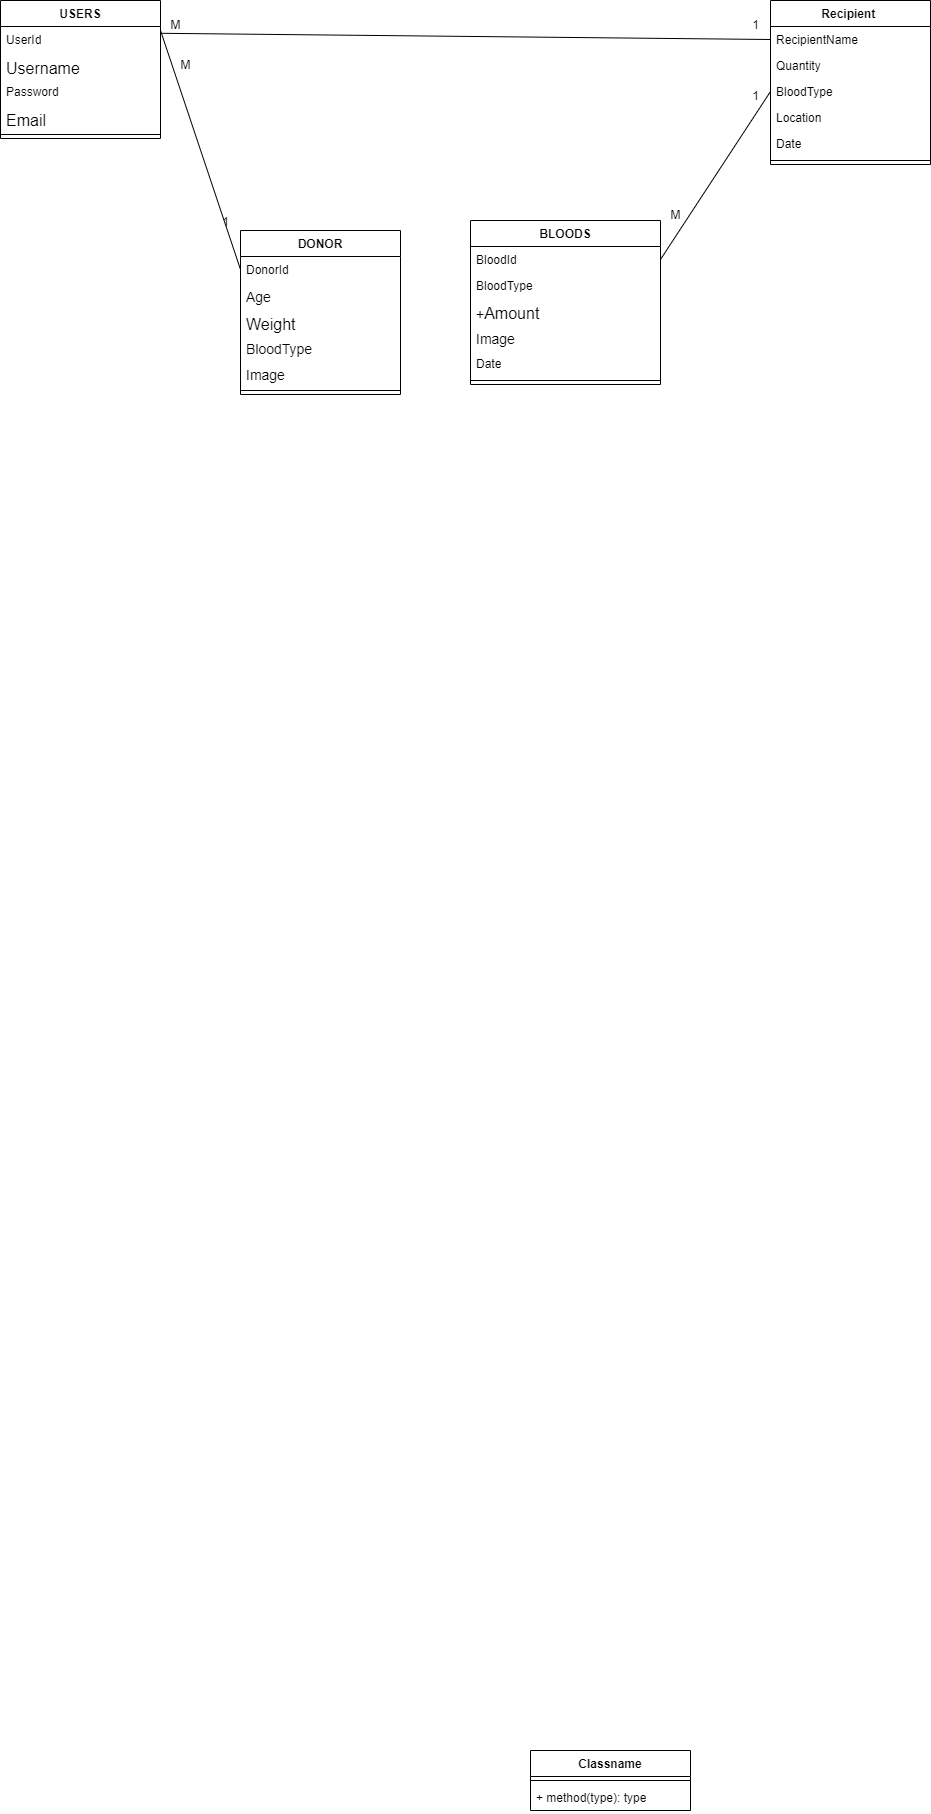

The diagram above was exported from draw.io. Its source (the exported page's mxGraphModel, read from the mxfile embedded in the PNG):
<mxGraphModel dx="1050" dy="2321" grid="1" gridSize="10" guides="1" tooltips="1" connect="1" arrows="1" fold="1" page="1" pageScale="1" pageWidth="1100" pageHeight="850" math="0" shadow="0">
  <root>
    <mxCell id="0" />
    <mxCell id="1" parent="0" />
    <mxCell id="PKcoEMT9dcTfoS3uGhdH-8" value="USERS" style="swimlane;fontStyle=1;align=center;verticalAlign=top;childLayout=stackLayout;horizontal=1;startSize=26;horizontalStack=0;resizeParent=1;resizeParentMax=0;resizeLast=0;collapsible=1;marginBottom=0;whiteSpace=wrap;html=1;" parent="1" vertex="1">
      <mxGeometry x="110" y="-1600" width="160" height="138" as="geometry" />
    </mxCell>
    <mxCell id="PKcoEMT9dcTfoS3uGhdH-85" value="UserId" style="text;strokeColor=none;fillColor=none;align=left;verticalAlign=top;spacingLeft=4;spacingRight=4;overflow=hidden;rotatable=0;points=[[0,0.5],[1,0.5]];portConstraint=eastwest;whiteSpace=wrap;html=1;" parent="PKcoEMT9dcTfoS3uGhdH-8" vertex="1">
      <mxGeometry y="26" width="160" height="26" as="geometry" />
    </mxCell>
    <mxCell id="PKcoEMT9dcTfoS3uGhdH-11" value="&lt;span style=&quot;font-size: 16px;&quot;&gt;Username&lt;/span&gt;" style="text;strokeColor=none;fillColor=none;align=left;verticalAlign=top;spacingLeft=4;spacingRight=4;overflow=hidden;rotatable=0;points=[[0,0.5],[1,0.5]];portConstraint=eastwest;whiteSpace=wrap;html=1;" parent="PKcoEMT9dcTfoS3uGhdH-8" vertex="1">
      <mxGeometry y="52" width="160" height="26" as="geometry" />
    </mxCell>
    <mxCell id="PKcoEMT9dcTfoS3uGhdH-89" value="Password" style="text;strokeColor=none;fillColor=none;align=left;verticalAlign=top;spacingLeft=4;spacingRight=4;overflow=hidden;rotatable=0;points=[[0,0.5],[1,0.5]];portConstraint=eastwest;whiteSpace=wrap;html=1;" parent="PKcoEMT9dcTfoS3uGhdH-8" vertex="1">
      <mxGeometry y="78" width="160" height="26" as="geometry" />
    </mxCell>
    <mxCell id="PKcoEMT9dcTfoS3uGhdH-90" value="&lt;font style=&quot;font-size: 16px;&quot;&gt;Email&lt;/font&gt;" style="text;strokeColor=none;fillColor=none;align=left;verticalAlign=top;spacingLeft=4;spacingRight=4;overflow=hidden;rotatable=0;points=[[0,0.5],[1,0.5]];portConstraint=eastwest;whiteSpace=wrap;html=1;" parent="PKcoEMT9dcTfoS3uGhdH-8" vertex="1">
      <mxGeometry y="104" width="160" height="26" as="geometry" />
    </mxCell>
    <mxCell id="PKcoEMT9dcTfoS3uGhdH-10" value="" style="line;strokeWidth=1;fillColor=none;align=left;verticalAlign=middle;spacingTop=-1;spacingLeft=3;spacingRight=3;rotatable=0;labelPosition=right;points=[];portConstraint=eastwest;strokeColor=inherit;" parent="PKcoEMT9dcTfoS3uGhdH-8" vertex="1">
      <mxGeometry y="130" width="160" height="8" as="geometry" />
    </mxCell>
    <mxCell id="PKcoEMT9dcTfoS3uGhdH-21" value="Classname" style="swimlane;fontStyle=1;align=center;verticalAlign=top;childLayout=stackLayout;horizontal=1;startSize=26;horizontalStack=0;resizeParent=1;resizeParentMax=0;resizeLast=0;collapsible=1;marginBottom=0;whiteSpace=wrap;html=1;" parent="1" vertex="1">
      <mxGeometry x="640" y="150" width="160" height="60" as="geometry" />
    </mxCell>
    <mxCell id="PKcoEMT9dcTfoS3uGhdH-23" value="" style="line;strokeWidth=1;fillColor=none;align=left;verticalAlign=middle;spacingTop=-1;spacingLeft=3;spacingRight=3;rotatable=0;labelPosition=right;points=[];portConstraint=eastwest;strokeColor=inherit;" parent="PKcoEMT9dcTfoS3uGhdH-21" vertex="1">
      <mxGeometry y="26" width="160" height="8" as="geometry" />
    </mxCell>
    <mxCell id="PKcoEMT9dcTfoS3uGhdH-24" value="+ method(type): type" style="text;strokeColor=none;fillColor=none;align=left;verticalAlign=top;spacingLeft=4;spacingRight=4;overflow=hidden;rotatable=0;points=[[0,0.5],[1,0.5]];portConstraint=eastwest;whiteSpace=wrap;html=1;" parent="PKcoEMT9dcTfoS3uGhdH-21" vertex="1">
      <mxGeometry y="34" width="160" height="26" as="geometry" />
    </mxCell>
    <mxCell id="PKcoEMT9dcTfoS3uGhdH-219" value="Recipient&amp;nbsp;" style="swimlane;fontStyle=1;align=center;verticalAlign=top;childLayout=stackLayout;horizontal=1;startSize=26;horizontalStack=0;resizeParent=1;resizeParentMax=0;resizeLast=0;collapsible=1;marginBottom=0;whiteSpace=wrap;html=1;" parent="1" vertex="1">
      <mxGeometry x="880" y="-1600" width="160" height="164" as="geometry" />
    </mxCell>
    <mxCell id="PKcoEMT9dcTfoS3uGhdH-220" value="RecipientName" style="text;strokeColor=none;fillColor=none;align=left;verticalAlign=top;spacingLeft=4;spacingRight=4;overflow=hidden;rotatable=0;points=[[0,0.5],[1,0.5]];portConstraint=eastwest;whiteSpace=wrap;html=1;" parent="PKcoEMT9dcTfoS3uGhdH-219" vertex="1">
      <mxGeometry y="26" width="160" height="26" as="geometry" />
    </mxCell>
    <mxCell id="PKcoEMT9dcTfoS3uGhdH-221" value="Quantity" style="text;strokeColor=none;fillColor=none;align=left;verticalAlign=top;spacingLeft=4;spacingRight=4;overflow=hidden;rotatable=0;points=[[0,0.5],[1,0.5]];portConstraint=eastwest;whiteSpace=wrap;html=1;" parent="PKcoEMT9dcTfoS3uGhdH-219" vertex="1">
      <mxGeometry y="52" width="160" height="26" as="geometry" />
    </mxCell>
    <mxCell id="PKcoEMT9dcTfoS3uGhdH-222" value="BloodType" style="text;strokeColor=none;fillColor=none;align=left;verticalAlign=top;spacingLeft=4;spacingRight=4;overflow=hidden;rotatable=0;points=[[0,0.5],[1,0.5]];portConstraint=eastwest;whiteSpace=wrap;html=1;" parent="PKcoEMT9dcTfoS3uGhdH-219" vertex="1">
      <mxGeometry y="78" width="160" height="26" as="geometry" />
    </mxCell>
    <mxCell id="PKcoEMT9dcTfoS3uGhdH-223" value="Location" style="text;strokeColor=none;fillColor=none;align=left;verticalAlign=top;spacingLeft=4;spacingRight=4;overflow=hidden;rotatable=0;points=[[0,0.5],[1,0.5]];portConstraint=eastwest;whiteSpace=wrap;html=1;" parent="PKcoEMT9dcTfoS3uGhdH-219" vertex="1">
      <mxGeometry y="104" width="160" height="26" as="geometry" />
    </mxCell>
    <mxCell id="PKcoEMT9dcTfoS3uGhdH-224" value="Date" style="text;strokeColor=none;fillColor=none;align=left;verticalAlign=top;spacingLeft=4;spacingRight=4;overflow=hidden;rotatable=0;points=[[0,0.5],[1,0.5]];portConstraint=eastwest;whiteSpace=wrap;html=1;" parent="PKcoEMT9dcTfoS3uGhdH-219" vertex="1">
      <mxGeometry y="130" width="160" height="26" as="geometry" />
    </mxCell>
    <mxCell id="PKcoEMT9dcTfoS3uGhdH-226" value="" style="line;strokeWidth=1;fillColor=none;align=left;verticalAlign=middle;spacingTop=-1;spacingLeft=3;spacingRight=3;rotatable=0;labelPosition=right;points=[];portConstraint=eastwest;strokeColor=inherit;" parent="PKcoEMT9dcTfoS3uGhdH-219" vertex="1">
      <mxGeometry y="156" width="160" height="8" as="geometry" />
    </mxCell>
    <mxCell id="PKcoEMT9dcTfoS3uGhdH-241" value="DONOR" style="swimlane;fontStyle=1;align=center;verticalAlign=top;childLayout=stackLayout;horizontal=1;startSize=26;horizontalStack=0;resizeParent=1;resizeParentMax=0;resizeLast=0;collapsible=1;marginBottom=0;whiteSpace=wrap;html=1;" parent="1" vertex="1">
      <mxGeometry x="350" y="-1370" width="160" height="164" as="geometry" />
    </mxCell>
    <mxCell id="PKcoEMT9dcTfoS3uGhdH-242" value="DonorId" style="text;strokeColor=none;fillColor=none;align=left;verticalAlign=top;spacingLeft=4;spacingRight=4;overflow=hidden;rotatable=0;points=[[0,0.5],[1,0.5]];portConstraint=eastwest;whiteSpace=wrap;html=1;" parent="PKcoEMT9dcTfoS3uGhdH-241" vertex="1">
      <mxGeometry y="26" width="160" height="26" as="geometry" />
    </mxCell>
    <mxCell id="PKcoEMT9dcTfoS3uGhdH-243" value="&lt;span style=&quot;font-size: 14px;&quot;&gt;Age&lt;/span&gt;" style="text;strokeColor=none;fillColor=none;align=left;verticalAlign=top;spacingLeft=4;spacingRight=4;overflow=hidden;rotatable=0;points=[[0,0.5],[1,0.5]];portConstraint=eastwest;whiteSpace=wrap;html=1;" parent="PKcoEMT9dcTfoS3uGhdH-241" vertex="1">
      <mxGeometry y="52" width="160" height="26" as="geometry" />
    </mxCell>
    <mxCell id="PKcoEMT9dcTfoS3uGhdH-332" value="&lt;font style=&quot;font-size: 16px;&quot;&gt;Weight&lt;/font&gt;" style="text;strokeColor=none;fillColor=none;align=left;verticalAlign=top;spacingLeft=4;spacingRight=4;overflow=hidden;rotatable=0;points=[[0,0.5],[1,0.5]];portConstraint=eastwest;whiteSpace=wrap;html=1;" parent="PKcoEMT9dcTfoS3uGhdH-241" vertex="1">
      <mxGeometry y="78" width="160" height="26" as="geometry" />
    </mxCell>
    <mxCell id="PKcoEMT9dcTfoS3uGhdH-244" value="&lt;span style=&quot;font-size: 14px;&quot;&gt;BloodType&lt;/span&gt;" style="text;strokeColor=none;fillColor=none;align=left;verticalAlign=top;spacingLeft=4;spacingRight=4;overflow=hidden;rotatable=0;points=[[0,0.5],[1,0.5]];portConstraint=eastwest;whiteSpace=wrap;html=1;" parent="PKcoEMT9dcTfoS3uGhdH-241" vertex="1">
      <mxGeometry y="104" width="160" height="26" as="geometry" />
    </mxCell>
    <mxCell id="PKcoEMT9dcTfoS3uGhdH-245" value="&lt;span style=&quot;font-size: 14px;&quot;&gt;Image&lt;/span&gt;" style="text;strokeColor=none;fillColor=none;align=left;verticalAlign=top;spacingLeft=4;spacingRight=4;overflow=hidden;rotatable=0;points=[[0,0.5],[1,0.5]];portConstraint=eastwest;whiteSpace=wrap;html=1;" parent="PKcoEMT9dcTfoS3uGhdH-241" vertex="1">
      <mxGeometry y="130" width="160" height="26" as="geometry" />
    </mxCell>
    <mxCell id="PKcoEMT9dcTfoS3uGhdH-248" value="" style="line;strokeWidth=1;fillColor=none;align=left;verticalAlign=middle;spacingTop=-1;spacingLeft=3;spacingRight=3;rotatable=0;labelPosition=right;points=[];portConstraint=eastwest;strokeColor=inherit;" parent="PKcoEMT9dcTfoS3uGhdH-241" vertex="1">
      <mxGeometry y="156" width="160" height="8" as="geometry" />
    </mxCell>
    <mxCell id="PKcoEMT9dcTfoS3uGhdH-253" value="BLOODS" style="swimlane;fontStyle=1;align=center;verticalAlign=top;childLayout=stackLayout;horizontal=1;startSize=26;horizontalStack=0;resizeParent=1;resizeParentMax=0;resizeLast=0;collapsible=1;marginBottom=0;whiteSpace=wrap;html=1;" parent="1" vertex="1">
      <mxGeometry x="580" y="-1380" width="190" height="164" as="geometry" />
    </mxCell>
    <mxCell id="PKcoEMT9dcTfoS3uGhdH-254" value="BloodId" style="text;strokeColor=none;fillColor=none;align=left;verticalAlign=top;spacingLeft=4;spacingRight=4;overflow=hidden;rotatable=0;points=[[0,0.5],[1,0.5]];portConstraint=eastwest;whiteSpace=wrap;html=1;" parent="PKcoEMT9dcTfoS3uGhdH-253" vertex="1">
      <mxGeometry y="26" width="190" height="26" as="geometry" />
    </mxCell>
    <mxCell id="PKcoEMT9dcTfoS3uGhdH-255" value="BloodType" style="text;strokeColor=none;fillColor=none;align=left;verticalAlign=top;spacingLeft=4;spacingRight=4;overflow=hidden;rotatable=0;points=[[0,0.5],[1,0.5]];portConstraint=eastwest;whiteSpace=wrap;html=1;" parent="PKcoEMT9dcTfoS3uGhdH-253" vertex="1">
      <mxGeometry y="52" width="190" height="26" as="geometry" />
    </mxCell>
    <mxCell id="PKcoEMT9dcTfoS3uGhdH-256" value="&lt;font style=&quot;font-size: 14px;&quot;&gt;+&lt;/font&gt;&lt;span style=&quot;font-size:12.0pt;line-height:107%;&lt;br/&gt;font-family:&amp;quot;Times New Roman&amp;quot;,serif;mso-fareast-font-family:Calibri;mso-fareast-theme-font:&lt;br/&gt;minor-latin;mso-ansi-language:EN-US;mso-fareast-language:EN-US;mso-bidi-language:&lt;br/&gt;AR-SA&quot;&gt;Amount&amp;nbsp;&lt;/span&gt;" style="text;strokeColor=none;fillColor=none;align=left;verticalAlign=top;spacingLeft=4;spacingRight=4;overflow=hidden;rotatable=0;points=[[0,0.5],[1,0.5]];portConstraint=eastwest;whiteSpace=wrap;html=1;" parent="PKcoEMT9dcTfoS3uGhdH-253" vertex="1">
      <mxGeometry y="78" width="190" height="26" as="geometry" />
    </mxCell>
    <mxCell id="PKcoEMT9dcTfoS3uGhdH-257" value="&lt;span style=&quot;font-size: 14px;&quot;&gt;Image&lt;/span&gt;" style="text;strokeColor=none;fillColor=none;align=left;verticalAlign=top;spacingLeft=4;spacingRight=4;overflow=hidden;rotatable=0;points=[[0,0.5],[1,0.5]];portConstraint=eastwest;whiteSpace=wrap;html=1;" parent="PKcoEMT9dcTfoS3uGhdH-253" vertex="1">
      <mxGeometry y="104" width="190" height="26" as="geometry" />
    </mxCell>
    <mxCell id="PKcoEMT9dcTfoS3uGhdH-258" value="Date" style="text;strokeColor=none;fillColor=none;align=left;verticalAlign=top;spacingLeft=4;spacingRight=4;overflow=hidden;rotatable=0;points=[[0,0.5],[1,0.5]];portConstraint=eastwest;whiteSpace=wrap;html=1;" parent="PKcoEMT9dcTfoS3uGhdH-253" vertex="1">
      <mxGeometry y="130" width="190" height="26" as="geometry" />
    </mxCell>
    <mxCell id="PKcoEMT9dcTfoS3uGhdH-260" value="" style="line;strokeWidth=1;fillColor=none;align=left;verticalAlign=middle;spacingTop=-1;spacingLeft=3;spacingRight=3;rotatable=0;labelPosition=right;points=[];portConstraint=eastwest;strokeColor=inherit;" parent="PKcoEMT9dcTfoS3uGhdH-253" vertex="1">
      <mxGeometry y="156" width="190" height="8" as="geometry" />
    </mxCell>
    <mxCell id="PKcoEMT9dcTfoS3uGhdH-280" value="" style="endArrow=none;html=1;rounded=0;entryX=0;entryY=0.5;entryDx=0;entryDy=0;" parent="1" target="PKcoEMT9dcTfoS3uGhdH-242" edge="1">
      <mxGeometry relative="1" as="geometry">
        <mxPoint x="270" y="-1570" as="sourcePoint" />
        <mxPoint x="360" y="-1430" as="targetPoint" />
      </mxGeometry>
    </mxCell>
    <mxCell id="PKcoEMT9dcTfoS3uGhdH-281" value="1" style="resizable=0;html=1;whiteSpace=wrap;align=right;verticalAlign=bottom;" parent="PKcoEMT9dcTfoS3uGhdH-280" connectable="0" vertex="1">
      <mxGeometry x="1" relative="1" as="geometry">
        <mxPoint x="-10" y="-39" as="offset" />
      </mxGeometry>
    </mxCell>
    <mxCell id="R1O-YU0dWLCjhPR-whdf-10" value="M" style="text;html=1;align=center;verticalAlign=middle;resizable=0;points=[];autosize=1;strokeColor=none;fillColor=none;" vertex="1" parent="1">
      <mxGeometry x="270" y="-1590" width="30" height="30" as="geometry" />
    </mxCell>
    <mxCell id="R1O-YU0dWLCjhPR-whdf-11" value="" style="endArrow=none;html=1;rounded=0;entryX=1;entryY=0.5;entryDx=0;entryDy=0;exitX=0;exitY=0.5;exitDx=0;exitDy=0;" edge="1" parent="1" source="PKcoEMT9dcTfoS3uGhdH-222" target="PKcoEMT9dcTfoS3uGhdH-254">
      <mxGeometry relative="1" as="geometry">
        <mxPoint x="710" y="-1670" as="sourcePoint" />
        <mxPoint x="790" y="-1431" as="targetPoint" />
      </mxGeometry>
    </mxCell>
    <mxCell id="R1O-YU0dWLCjhPR-whdf-12" value="1" style="resizable=0;html=1;whiteSpace=wrap;align=right;verticalAlign=bottom;" connectable="0" vertex="1" parent="R1O-YU0dWLCjhPR-whdf-11">
      <mxGeometry x="1" relative="1" as="geometry">
        <mxPoint x="100" y="-155" as="offset" />
      </mxGeometry>
    </mxCell>
    <mxCell id="R1O-YU0dWLCjhPR-whdf-13" value="" style="endArrow=none;html=1;rounded=0;entryX=0;entryY=0.5;entryDx=0;entryDy=0;exitX=1.01;exitY=0.262;exitDx=0;exitDy=0;exitPerimeter=0;" edge="1" parent="1" source="PKcoEMT9dcTfoS3uGhdH-85" target="PKcoEMT9dcTfoS3uGhdH-220">
      <mxGeometry relative="1" as="geometry">
        <mxPoint x="480" y="-1660" as="sourcePoint" />
        <mxPoint x="560" y="-1421" as="targetPoint" />
      </mxGeometry>
    </mxCell>
    <mxCell id="R1O-YU0dWLCjhPR-whdf-14" value="1" style="resizable=0;html=1;whiteSpace=wrap;align=right;verticalAlign=bottom;" connectable="0" vertex="1" parent="R1O-YU0dWLCjhPR-whdf-13">
      <mxGeometry x="1" relative="1" as="geometry">
        <mxPoint x="-10" y="-6" as="offset" />
      </mxGeometry>
    </mxCell>
    <mxCell id="R1O-YU0dWLCjhPR-whdf-16" value="M" style="text;html=1;align=center;verticalAlign=middle;resizable=0;points=[];autosize=1;strokeColor=none;fillColor=none;" vertex="1" parent="1">
      <mxGeometry x="280" y="-1550" width="30" height="30" as="geometry" />
    </mxCell>
    <mxCell id="R1O-YU0dWLCjhPR-whdf-17" value="M" style="text;html=1;align=center;verticalAlign=middle;resizable=0;points=[];autosize=1;strokeColor=none;fillColor=none;" vertex="1" parent="1">
      <mxGeometry x="770" y="-1400" width="30" height="30" as="geometry" />
    </mxCell>
  </root>
</mxGraphModel>